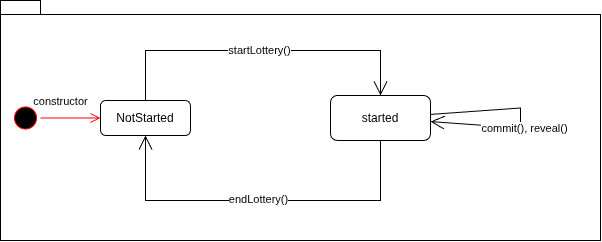

The diagram above was exported from draw.io. Its source (the exported page's mxGraphModel, read from the mxfile embedded in the PNG):
<mxGraphModel dx="3624" dy="866" grid="1" gridSize="10" guides="1" tooltips="1" connect="1" arrows="1" fold="1" page="1" pageScale="1" pageWidth="827" pageHeight="1169" math="0" shadow="0">
  <root>
    <mxCell id="0" />
    <mxCell id="1" parent="0" />
    <mxCell id="2" parent="1" style="shape=folder;fontStyle=1;spacingTop=10;tabWidth=40;tabHeight=14;tabPosition=left;html=1;whiteSpace=wrap;" value="" vertex="1">
      <mxGeometry height="240" width="600" x="-490" y="1830" as="geometry" />
    </mxCell>
    <mxCell id="3" parent="1" style="ellipse;html=1;shape=startState;fillColor=#000000;strokeColor=#ff0000;" value="" vertex="1">
      <mxGeometry height="30" width="30" x="-480" y="1932.5" as="geometry" />
    </mxCell>
    <mxCell id="4" edge="1" parent="1" source="3" style="edgeStyle=orthogonalEdgeStyle;html=1;verticalAlign=bottom;endArrow=open;endSize=8;strokeColor=#ff0000;rounded=0;" target="6" value="">
      <mxGeometry relative="1" as="geometry">
        <mxPoint x="-345" y="1930" as="targetPoint" />
      </mxGeometry>
    </mxCell>
    <mxCell id="5" connectable="0" parent="4" style="edgeLabel;html=1;align=center;verticalAlign=middle;resizable=0;points=[];" value="constructor" vertex="1">
      <mxGeometry relative="1" x="-0.2896" y="-1" as="geometry">
        <mxPoint x="-1" y="-18" as="offset" />
      </mxGeometry>
    </mxCell>
    <mxCell id="6" parent="1" style="rounded=1;whiteSpace=wrap;html=1;" value="NotStarted" vertex="1">
      <mxGeometry height="35" width="90" x="-390" y="1930" as="geometry" />
    </mxCell>
    <mxCell id="7" edge="1" parent="1" source="6" style="endArrow=open;endFill=1;endSize=12;html=1;rounded=0;" target="9" value="">
      <mxGeometry relative="1" width="160" as="geometry">
        <Array as="points">
          <mxPoint x="-345" y="1880" />
          <mxPoint x="-110" y="1880" />
        </Array>
        <mxPoint x="-40" y="1800" as="sourcePoint" />
        <mxPoint x="120" y="1800" as="targetPoint" />
      </mxGeometry>
    </mxCell>
    <mxCell id="8" connectable="0" parent="7" style="edgeLabel;html=1;align=center;verticalAlign=middle;resizable=0;points=[];" value="startLottery()" vertex="1">
      <mxGeometry relative="1" x="-0.0056" as="geometry">
        <mxPoint as="offset" />
      </mxGeometry>
    </mxCell>
    <mxCell id="9" parent="1" style="rounded=1;whiteSpace=wrap;html=1;" value="started" vertex="1">
      <mxGeometry height="45" width="100" x="-160" y="1925" as="geometry" />
    </mxCell>
    <mxCell id="10" edge="1" parent="1" source="9" style="endArrow=open;endFill=1;endSize=12;html=1;rounded=0;" target="6" value="">
      <mxGeometry relative="1" width="160" as="geometry">
        <Array as="points">
          <mxPoint x="-110" y="2030" />
          <mxPoint x="-345" y="2030" />
        </Array>
        <mxPoint y="1730" as="sourcePoint" />
        <mxPoint x="140" y="1730" as="targetPoint" />
      </mxGeometry>
    </mxCell>
    <mxCell id="11" connectable="0" parent="10" style="edgeLabel;html=1;align=center;verticalAlign=middle;resizable=0;points=[];" value="endLottery()" vertex="1">
      <mxGeometry relative="1" x="0.0175" y="-1" as="geometry">
        <mxPoint as="offset" />
      </mxGeometry>
    </mxCell>
    <mxCell id="12" edge="1" parent="1" source="9" style="endArrow=open;endFill=1;endSize=12;html=1;rounded=0;" target="9" value="">
      <mxGeometry relative="1" width="160" as="geometry">
        <Array as="points">
          <mxPoint x="30" y="1950" />
        </Array>
        <mxPoint x="-50" y="1950" as="sourcePoint" />
        <mxPoint x="110" y="1950" as="targetPoint" />
      </mxGeometry>
    </mxCell>
    <mxCell id="13" connectable="0" parent="12" style="edgeLabel;html=1;align=center;verticalAlign=middle;resizable=0;points=[];" value="commit(), reveal()" vertex="1">
      <mxGeometry relative="1" x="0.0998" y="4" as="geometry">
        <mxPoint x="4" y="-4" as="offset" />
      </mxGeometry>
    </mxCell>
  </root>
</mxGraphModel>